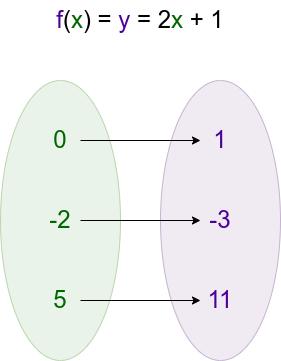

The diagram above was exported from draw.io. Its source (the exported page's mxGraphModel, read from the mxfile embedded in the PNG):
<mxGraphModel dx="950" dy="667" grid="1" gridSize="10" guides="1" tooltips="1" connect="1" arrows="1" fold="1" page="1" pageScale="1" pageWidth="850" pageHeight="1100" math="0" shadow="0">
  <root>
    <mxCell id="0" />
    <mxCell id="1" parent="0" />
    <mxCell id="3DxIHuGBd0J5pin_cCKk-11" value="" style="ellipse;whiteSpace=wrap;html=1;fillColor=#e1d5e7;strokeColor=#9673a6;opacity=50;" vertex="1" parent="1">
      <mxGeometry x="200" y="120" width="120" height="280" as="geometry" />
    </mxCell>
    <mxCell id="3DxIHuGBd0J5pin_cCKk-1" value="" style="ellipse;whiteSpace=wrap;html=1;fillColor=#d5e8d4;strokeColor=#82b366;opacity=50;" vertex="1" parent="1">
      <mxGeometry x="40" y="120" width="120" height="280" as="geometry" />
    </mxCell>
    <mxCell id="3DxIHuGBd0J5pin_cCKk-2" value="&lt;font color=&quot;#4c0099&quot; style=&quot;font-size: 24px;&quot;&gt;f&lt;/font&gt;(&lt;font color=&quot;#006600&quot; style=&quot;font-size: 24px;&quot;&gt;x&lt;/font&gt;) = &lt;font color=&quot;#4c0099&quot; style=&quot;font-size: 24px;&quot;&gt;y&lt;/font&gt; = 2&lt;font color=&quot;#006600&quot; style=&quot;font-size: 24px;&quot;&gt;x&lt;/font&gt; + 1" style="text;html=1;strokeColor=none;fillColor=none;align=center;verticalAlign=middle;whiteSpace=wrap;rounded=0;fontSize=24;spacing=4;fontFamily=Helvetica;" vertex="1" parent="1">
      <mxGeometry x="80" y="40" width="200" height="40" as="geometry" />
    </mxCell>
    <mxCell id="3DxIHuGBd0J5pin_cCKk-12" style="edgeStyle=orthogonalEdgeStyle;rounded=0;orthogonalLoop=1;jettySize=auto;html=1;exitX=1;exitY=0.5;exitDx=0;exitDy=0;" edge="1" parent="1" source="3DxIHuGBd0J5pin_cCKk-3" target="3DxIHuGBd0J5pin_cCKk-8">
      <mxGeometry relative="1" as="geometry" />
    </mxCell>
    <mxCell id="3DxIHuGBd0J5pin_cCKk-3" value="0" style="text;html=1;strokeColor=none;fillColor=none;align=center;verticalAlign=middle;whiteSpace=wrap;rounded=0;fontColor=#006600;fontSize=24;" vertex="1" parent="1">
      <mxGeometry x="80" y="160" width="40" height="40" as="geometry" />
    </mxCell>
    <mxCell id="3DxIHuGBd0J5pin_cCKk-13" style="edgeStyle=orthogonalEdgeStyle;rounded=0;orthogonalLoop=1;jettySize=auto;html=1;exitX=1;exitY=0.5;exitDx=0;exitDy=0;entryX=0;entryY=0.5;entryDx=0;entryDy=0;" edge="1" parent="1" source="3DxIHuGBd0J5pin_cCKk-4" target="3DxIHuGBd0J5pin_cCKk-9">
      <mxGeometry relative="1" as="geometry" />
    </mxCell>
    <mxCell id="3DxIHuGBd0J5pin_cCKk-4" value="-2" style="text;html=1;strokeColor=none;fillColor=none;align=center;verticalAlign=middle;whiteSpace=wrap;rounded=0;fontColor=#006600;fontSize=24;" vertex="1" parent="1">
      <mxGeometry x="80" y="240" width="40" height="40" as="geometry" />
    </mxCell>
    <mxCell id="3DxIHuGBd0J5pin_cCKk-14" style="edgeStyle=orthogonalEdgeStyle;rounded=0;orthogonalLoop=1;jettySize=auto;html=1;exitX=1;exitY=0.5;exitDx=0;exitDy=0;" edge="1" parent="1" source="3DxIHuGBd0J5pin_cCKk-5" target="3DxIHuGBd0J5pin_cCKk-10">
      <mxGeometry relative="1" as="geometry" />
    </mxCell>
    <mxCell id="3DxIHuGBd0J5pin_cCKk-5" value="5" style="text;html=1;strokeColor=none;fillColor=none;align=center;verticalAlign=middle;whiteSpace=wrap;rounded=0;fontColor=#006600;fontSize=24;" vertex="1" parent="1">
      <mxGeometry x="80" y="320" width="40" height="40" as="geometry" />
    </mxCell>
    <mxCell id="3DxIHuGBd0J5pin_cCKk-8" value="1" style="text;html=1;strokeColor=none;fillColor=none;align=center;verticalAlign=middle;whiteSpace=wrap;rounded=0;fontColor=#4C0099;fontSize=24;" vertex="1" parent="1">
      <mxGeometry x="240" y="160" width="40" height="40" as="geometry" />
    </mxCell>
    <mxCell id="3DxIHuGBd0J5pin_cCKk-9" value="-3" style="text;html=1;strokeColor=none;fillColor=none;align=center;verticalAlign=middle;whiteSpace=wrap;rounded=0;fontColor=#4C0099;fontSize=24;" vertex="1" parent="1">
      <mxGeometry x="240" y="240" width="40" height="40" as="geometry" />
    </mxCell>
    <mxCell id="3DxIHuGBd0J5pin_cCKk-10" value="11" style="text;html=1;strokeColor=none;fillColor=none;align=center;verticalAlign=middle;whiteSpace=wrap;rounded=0;fontColor=#4C0099;fontSize=24;" vertex="1" parent="1">
      <mxGeometry x="240" y="320" width="40" height="40" as="geometry" />
    </mxCell>
  </root>
</mxGraphModel>